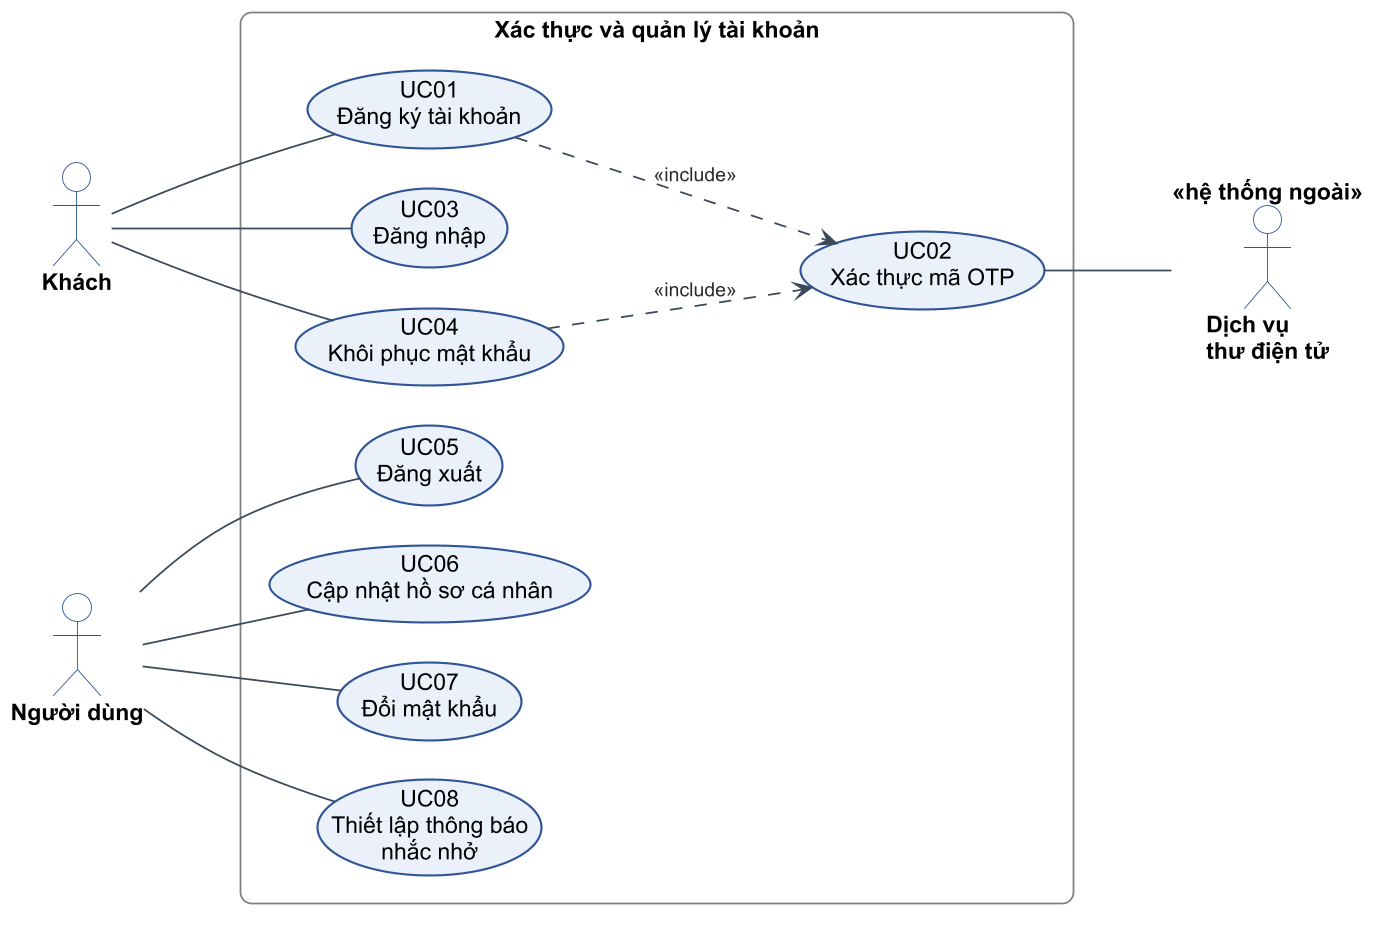

The diagram above was rendered by PlantUML. Its source (embedded in the PNG):
@startuml c2-03-uc-tai-khoan
!include _style.iuml
left to right direction

actor "Khách" as G
actor "Người dùng" as U
actor "Dịch vụ\nthư điện tử" as MAIL <<hệ thống ngoài>>

rectangle "Xác thực và quản lý tài khoản" as B {
  usecase "UC01\nĐăng ký tài khoản" as UC01
  usecase "UC03\nĐăng nhập" as UC03
  usecase "UC04\nKhôi phục mật khẩu" as UC04
  usecase "UC05\nĐăng xuất" as UC05
  usecase "UC06\nCập nhật hồ sơ cá nhân" as UC06
  usecase "UC07\nĐổi mật khẩu" as UC07
  usecase "UC08\nThiết lập thông báo\nnhắc nhở" as UC08
  usecase "UC02\nXác thực mã OTP" as UC02
}

G -- UC01
G -- UC03
G -- UC04
U -- UC05
U -- UC06
U -- UC07
U -- UC08
UC01 ..> UC02 : <<include>>
UC04 ..> UC02 : <<include>>
UC02 -- MAIL
@enduml